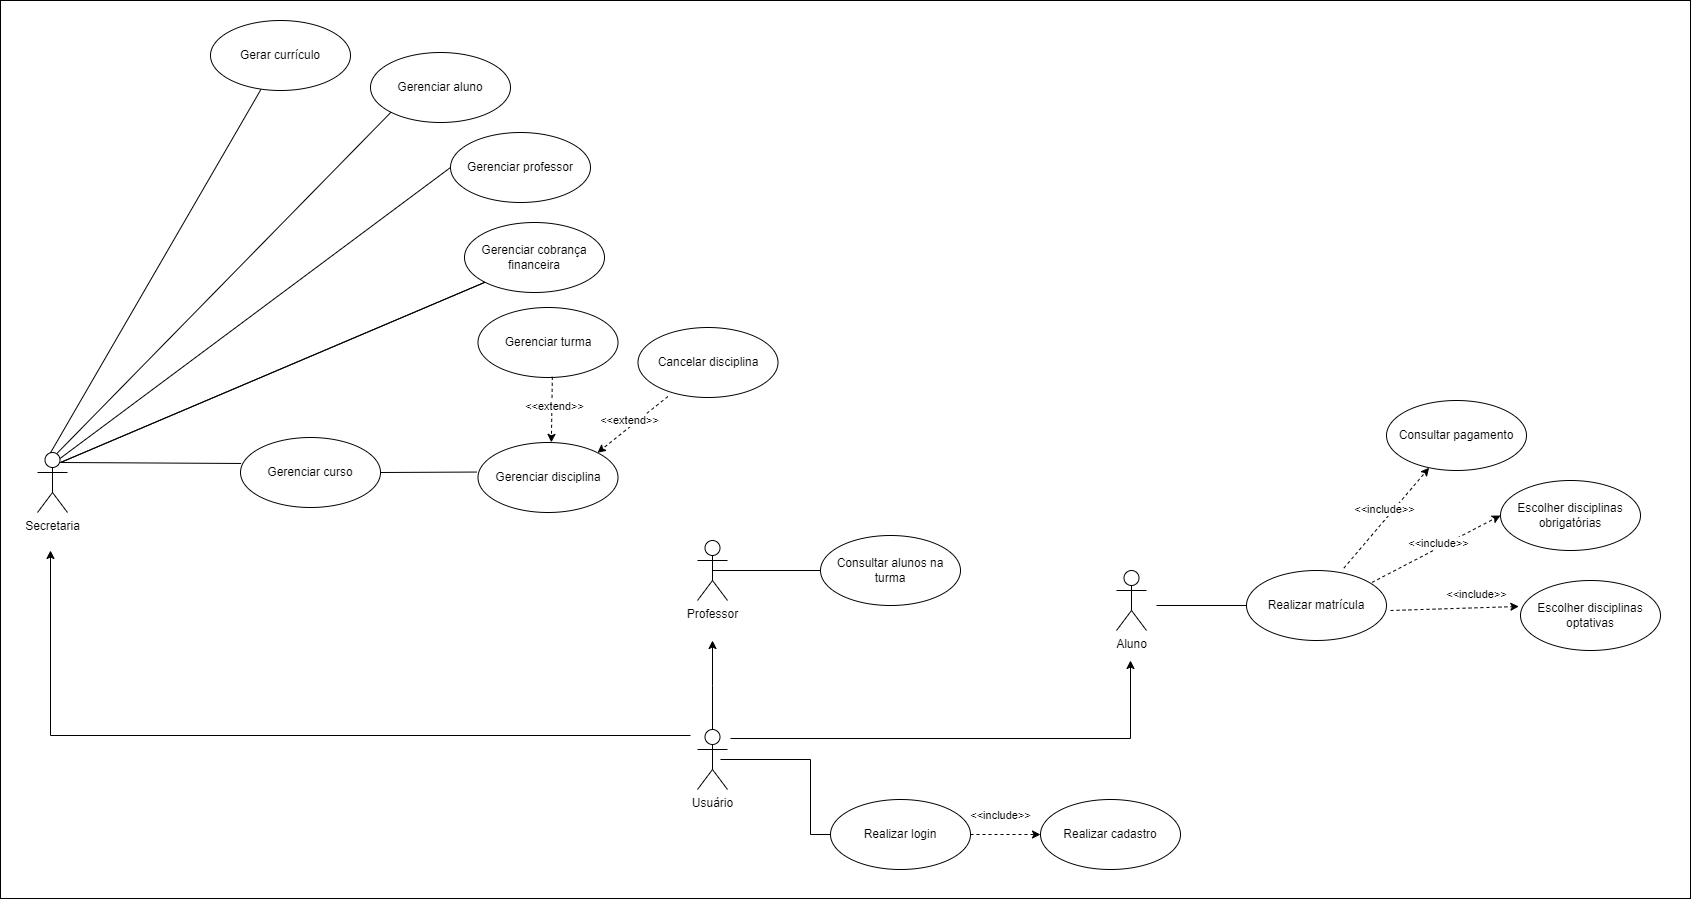

The diagram above was exported from draw.io. Its source (the exported page's mxGraphModel, read from the mxfile embedded in the PNG):
<mxGraphModel dx="2150" dy="2059" grid="1" gridSize="10" guides="1" tooltips="1" connect="1" arrows="1" fold="1" page="1" pageScale="1" pageWidth="827" pageHeight="1169" math="0" shadow="0">
  <root>
    <mxCell id="0" />
    <mxCell id="1" parent="0" />
    <mxCell id="EtrQoZdmO6Vf0Rs8yKSn-60" value="" style="rounded=0;whiteSpace=wrap;html=1;" vertex="1" parent="1">
      <mxGeometry x="90" y="-160" width="1690" height="898" as="geometry" />
    </mxCell>
    <mxCell id="9RAYDSeAGmgqpiiciGAC-1" value="Professor" style="shape=umlActor;verticalLabelPosition=bottom;verticalAlign=top;html=1;" parent="1" vertex="1">
      <mxGeometry x="787" y="380" width="30" height="60" as="geometry" />
    </mxCell>
    <mxCell id="9RAYDSeAGmgqpiiciGAC-2" value="Aluno" style="shape=umlActor;verticalLabelPosition=bottom;verticalAlign=top;html=1;" parent="1" vertex="1">
      <mxGeometry x="1206" y="410" width="30" height="60" as="geometry" />
    </mxCell>
    <mxCell id="9RAYDSeAGmgqpiiciGAC-7" value="&lt;div&gt;Gerenciar professor&lt;/div&gt;" style="ellipse;whiteSpace=wrap;html=1;" parent="1" vertex="1">
      <mxGeometry x="540" y="-28" width="140" height="70" as="geometry" />
    </mxCell>
    <mxCell id="9RAYDSeAGmgqpiiciGAC-8" value="Secretaria" style="shape=umlActor;verticalLabelPosition=bottom;verticalAlign=top;html=1;" parent="1" vertex="1">
      <mxGeometry x="127" y="292" width="30" height="60" as="geometry" />
    </mxCell>
    <mxCell id="9RAYDSeAGmgqpiiciGAC-9" value="Gerenciar disciplina" style="ellipse;whiteSpace=wrap;html=1;" parent="1" vertex="1">
      <mxGeometry x="567.5" y="282" width="140" height="70" as="geometry" />
    </mxCell>
    <mxCell id="ow0BtpMMeITfvY9vxynT-2" value="&lt;div&gt;Gerar currículo&lt;br&gt;&lt;/div&gt;" style="ellipse;whiteSpace=wrap;html=1;" parent="1" vertex="1">
      <mxGeometry x="300" y="-140" width="140" height="70" as="geometry" />
    </mxCell>
    <mxCell id="ow0BtpMMeITfvY9vxynT-3" value="" style="endArrow=none;html=1;rounded=0;exitX=0.36;exitY=0.986;exitDx=0;exitDy=0;entryX=0.431;entryY=0.007;entryDx=0;entryDy=0;entryPerimeter=0;exitPerimeter=0;" parent="1" source="ow0BtpMMeITfvY9vxynT-2" target="9RAYDSeAGmgqpiiciGAC-8" edge="1">
      <mxGeometry width="50" height="50" relative="1" as="geometry">
        <mxPoint x="732.5" y="64" as="sourcePoint" />
        <mxPoint x="798.5" y="232" as="targetPoint" />
      </mxGeometry>
    </mxCell>
    <mxCell id="ow0BtpMMeITfvY9vxynT-6" value="" style="endArrow=none;html=1;rounded=0;exitX=0;exitY=0.5;exitDx=0;exitDy=0;entryX=0.75;entryY=0.1;entryDx=0;entryDy=0;entryPerimeter=0;" parent="1" source="9RAYDSeAGmgqpiiciGAC-7" target="9RAYDSeAGmgqpiiciGAC-8" edge="1">
      <mxGeometry width="50" height="50" relative="1" as="geometry">
        <mxPoint x="638.5" y="262" as="sourcePoint" />
        <mxPoint x="157" y="302" as="targetPoint" />
      </mxGeometry>
    </mxCell>
    <mxCell id="5J-pvS1ZeT7e0PbxRLa9-5" value="Realizar matrícula" style="ellipse;whiteSpace=wrap;html=1;" parent="1" vertex="1">
      <mxGeometry x="1336" y="410" width="140" height="70" as="geometry" />
    </mxCell>
    <mxCell id="5J-pvS1ZeT7e0PbxRLa9-6" value="" style="endArrow=none;html=1;rounded=0;entryX=0;entryY=0.5;entryDx=0;entryDy=0;" parent="1" target="5J-pvS1ZeT7e0PbxRLa9-5" edge="1">
      <mxGeometry width="50" height="50" relative="1" as="geometry">
        <mxPoint x="1246" y="445" as="sourcePoint" />
        <mxPoint x="1306" y="455" as="targetPoint" />
      </mxGeometry>
    </mxCell>
    <mxCell id="iCm_p12vpelglgJyfmvm-9" value="Gerenciar cobrança financeira" style="ellipse;whiteSpace=wrap;html=1;" parent="1" vertex="1">
      <mxGeometry x="554" y="62.000000000000014" width="140" height="70" as="geometry" />
    </mxCell>
    <mxCell id="iCm_p12vpelglgJyfmvm-10" value="" style="endArrow=none;html=1;rounded=0;exitX=0;exitY=1;exitDx=0;exitDy=0;" parent="1" source="iCm_p12vpelglgJyfmvm-9" edge="1">
      <mxGeometry width="50" height="50" relative="1" as="geometry">
        <mxPoint x="681.5" y="92" as="sourcePoint" />
        <mxPoint x="150" y="302" as="targetPoint" />
        <Array as="points" />
      </mxGeometry>
    </mxCell>
    <mxCell id="2FEJ0IgIIKziJ5U5YYRb-20" value="" style="endArrow=classic;html=1;rounded=0;dashed=1;exitX=0.695;exitY=-0.033;exitDx=0;exitDy=0;exitPerimeter=0;" parent="1" source="5J-pvS1ZeT7e0PbxRLa9-5" target="2FEJ0IgIIKziJ5U5YYRb-22" edge="1">
      <mxGeometry width="50" height="50" relative="1" as="geometry">
        <mxPoint x="1543" y="449" as="sourcePoint" />
        <mxPoint x="1573" y="449" as="targetPoint" />
      </mxGeometry>
    </mxCell>
    <mxCell id="2FEJ0IgIIKziJ5U5YYRb-21" value="&amp;lt;&amp;lt;include&amp;gt;&amp;gt;" style="edgeLabel;html=1;align=center;verticalAlign=middle;resizable=0;points=[];" parent="2FEJ0IgIIKziJ5U5YYRb-20" connectable="0" vertex="1">
      <mxGeometry x="0.1678" y="-2" relative="1" as="geometry">
        <mxPoint x="-11" y="-2" as="offset" />
      </mxGeometry>
    </mxCell>
    <mxCell id="2FEJ0IgIIKziJ5U5YYRb-22" value="Consultar pagamento" style="ellipse;whiteSpace=wrap;html=1;" parent="1" vertex="1">
      <mxGeometry x="1476" y="240" width="140" height="70" as="geometry" />
    </mxCell>
    <mxCell id="mnXtVshiBXBVs3VX9ZW8-12" value="Realizar login" style="ellipse;whiteSpace=wrap;html=1;" parent="1" vertex="1">
      <mxGeometry x="920" y="639" width="140" height="70" as="geometry" />
    </mxCell>
    <mxCell id="2FEJ0IgIIKziJ5U5YYRb-23" value="" style="endArrow=classic;html=1;rounded=0;dashed=1;entryX=-0.012;entryY=0.371;entryDx=0;entryDy=0;entryPerimeter=0;" parent="1" target="2FEJ0IgIIKziJ5U5YYRb-25" edge="1">
      <mxGeometry width="50" height="50" relative="1" as="geometry">
        <mxPoint x="1480" y="450" as="sourcePoint" />
        <mxPoint x="1540" y="530" as="targetPoint" />
      </mxGeometry>
    </mxCell>
    <mxCell id="2FEJ0IgIIKziJ5U5YYRb-24" value="&amp;lt;&amp;lt;include&amp;gt;&amp;gt;" style="edgeLabel;html=1;align=center;verticalAlign=middle;resizable=0;points=[];" parent="2FEJ0IgIIKziJ5U5YYRb-23" connectable="0" vertex="1">
      <mxGeometry x="0.1678" y="-2" relative="1" as="geometry">
        <mxPoint x="10" y="-16" as="offset" />
      </mxGeometry>
    </mxCell>
    <mxCell id="2FEJ0IgIIKziJ5U5YYRb-25" value="Escolher disciplinas optativas" style="ellipse;whiteSpace=wrap;html=1;" parent="1" vertex="1">
      <mxGeometry x="1610" y="420" width="140" height="70" as="geometry" />
    </mxCell>
    <mxCell id="2FEJ0IgIIKziJ5U5YYRb-32" style="edgeStyle=orthogonalEdgeStyle;rounded=0;orthogonalLoop=1;jettySize=auto;html=1;endArrow=none;endFill=0;" parent="1" target="mnXtVshiBXBVs3VX9ZW8-12" edge="1">
      <mxGeometry relative="1" as="geometry">
        <mxPoint x="810" y="599" as="sourcePoint" />
        <Array as="points">
          <mxPoint x="900" y="599" />
          <mxPoint x="900" y="674" />
        </Array>
      </mxGeometry>
    </mxCell>
    <mxCell id="2FEJ0IgIIKziJ5U5YYRb-35" style="edgeStyle=orthogonalEdgeStyle;rounded=0;orthogonalLoop=1;jettySize=auto;html=1;exitX=0.5;exitY=0;exitDx=0;exitDy=0;exitPerimeter=0;" parent="1" source="2FEJ0IgIIKziJ5U5YYRb-27" edge="1">
      <mxGeometry relative="1" as="geometry">
        <mxPoint x="802" y="480" as="targetPoint" />
      </mxGeometry>
    </mxCell>
    <mxCell id="2FEJ0IgIIKziJ5U5YYRb-36" style="edgeStyle=orthogonalEdgeStyle;rounded=0;orthogonalLoop=1;jettySize=auto;html=1;" parent="1" edge="1">
      <mxGeometry relative="1" as="geometry">
        <mxPoint x="140" y="390" as="targetPoint" />
        <mxPoint x="780" y="575" as="sourcePoint" />
        <Array as="points">
          <mxPoint x="140" y="575" />
        </Array>
      </mxGeometry>
    </mxCell>
    <mxCell id="2FEJ0IgIIKziJ5U5YYRb-27" value="Usuário" style="shape=umlActor;verticalLabelPosition=bottom;verticalAlign=top;html=1;" parent="1" vertex="1">
      <mxGeometry x="787" y="569" width="30" height="60" as="geometry" />
    </mxCell>
    <mxCell id="ZvhifLJ2jAT0Is61ymRS-3" value="&lt;div&gt;Gerenciar aluno&lt;/div&gt;" style="ellipse;whiteSpace=wrap;html=1;" parent="1" vertex="1">
      <mxGeometry x="460" y="-108" width="140" height="70" as="geometry" />
    </mxCell>
    <mxCell id="ZvhifLJ2jAT0Is61ymRS-4" value="&lt;div&gt;Gerenciar turma&lt;/div&gt;" style="ellipse;whiteSpace=wrap;html=1;" parent="1" vertex="1">
      <mxGeometry x="567.5" y="147" width="140" height="70" as="geometry" />
    </mxCell>
    <mxCell id="ZvhifLJ2jAT0Is61ymRS-10" value="&lt;div&gt;Gerenciar curso&lt;/div&gt;" style="ellipse;whiteSpace=wrap;html=1;" parent="1" vertex="1">
      <mxGeometry x="330" y="277" width="140" height="70" as="geometry" />
    </mxCell>
    <mxCell id="ZvhifLJ2jAT0Is61ymRS-11" value="" style="endArrow=none;html=1;rounded=0;exitX=0;exitY=1;exitDx=0;exitDy=0;entryX=0.651;entryY=0.014;entryDx=0;entryDy=0;entryPerimeter=0;" parent="1" source="ZvhifLJ2jAT0Is61ymRS-3" target="9RAYDSeAGmgqpiiciGAC-8" edge="1">
      <mxGeometry width="50" height="50" relative="1" as="geometry">
        <mxPoint x="247" y="-3.5" as="sourcePoint" />
        <mxPoint x="-30" y="317.5" as="targetPoint" />
        <Array as="points" />
      </mxGeometry>
    </mxCell>
    <mxCell id="ZvhifLJ2jAT0Is61ymRS-16" value="&lt;div&gt;Cancelar disciplina&lt;/div&gt;" style="ellipse;whiteSpace=wrap;html=1;" parent="1" vertex="1">
      <mxGeometry x="727.5" y="167" width="140" height="70" as="geometry" />
    </mxCell>
    <mxCell id="ZvhifLJ2jAT0Is61ymRS-19" value="" style="endArrow=classic;html=1;rounded=0;dashed=1;exitX=0.214;exitY=0.986;exitDx=0;exitDy=0;exitPerimeter=0;entryX=1;entryY=0;entryDx=0;entryDy=0;" parent="1" source="ZvhifLJ2jAT0Is61ymRS-16" target="9RAYDSeAGmgqpiiciGAC-9" edge="1">
      <mxGeometry width="50" height="50" relative="1" as="geometry">
        <mxPoint x="503" y="422" as="sourcePoint" />
        <mxPoint x="630" y="292" as="targetPoint" />
      </mxGeometry>
    </mxCell>
    <mxCell id="ZvhifLJ2jAT0Is61ymRS-20" value="&amp;lt;&amp;lt;extend&amp;gt;&amp;gt;" style="edgeLabel;html=1;align=center;verticalAlign=middle;resizable=0;points=[];" parent="ZvhifLJ2jAT0Is61ymRS-19" connectable="0" vertex="1">
      <mxGeometry x="0.1678" y="-2" relative="1" as="geometry">
        <mxPoint x="4" y="-9" as="offset" />
      </mxGeometry>
    </mxCell>
    <mxCell id="iCm_p12vpelglgJyfmvm-13" style="edgeStyle=orthogonalEdgeStyle;rounded=0;orthogonalLoop=1;jettySize=auto;html=1;" parent="1" edge="1">
      <mxGeometry relative="1" as="geometry">
        <mxPoint x="1220" y="500" as="targetPoint" />
        <mxPoint x="820" y="578" as="sourcePoint" />
        <Array as="points">
          <mxPoint x="1220" y="578" />
        </Array>
      </mxGeometry>
    </mxCell>
    <mxCell id="iCm_p12vpelglgJyfmvm-15" value="&lt;div&gt;Realizar cadastro&lt;/div&gt;" style="ellipse;whiteSpace=wrap;html=1;" parent="1" vertex="1">
      <mxGeometry x="1130" y="639" width="140" height="70" as="geometry" />
    </mxCell>
    <mxCell id="iCm_p12vpelglgJyfmvm-18" value="" style="endArrow=classic;html=1;rounded=0;dashed=1;exitX=1;exitY=0.5;exitDx=0;exitDy=0;entryX=0;entryY=0.5;entryDx=0;entryDy=0;" parent="1" source="mnXtVshiBXBVs3VX9ZW8-12" target="iCm_p12vpelglgJyfmvm-15" edge="1">
      <mxGeometry width="50" height="50" relative="1" as="geometry">
        <mxPoint x="1180" y="754" as="sourcePoint" />
        <mxPoint x="990" y="774" as="targetPoint" />
      </mxGeometry>
    </mxCell>
    <mxCell id="iCm_p12vpelglgJyfmvm-19" value="&amp;lt;&amp;lt;include&amp;gt;&amp;gt;" style="edgeLabel;html=1;align=center;verticalAlign=middle;resizable=0;points=[];" parent="iCm_p12vpelglgJyfmvm-18" vertex="1" connectable="0">
      <mxGeometry x="-0.2726" y="8" relative="1" as="geometry">
        <mxPoint x="4" y="-12" as="offset" />
      </mxGeometry>
    </mxCell>
    <mxCell id="kqP1NBnRYZL7kpDsOabo-2" value="Consultar alunos na turma" style="ellipse;whiteSpace=wrap;html=1;" parent="1" vertex="1">
      <mxGeometry x="910" y="375" width="140" height="70" as="geometry" />
    </mxCell>
    <mxCell id="kqP1NBnRYZL7kpDsOabo-3" value="" style="endArrow=none;html=1;rounded=0;exitX=0;exitY=1;exitDx=0;exitDy=0;" parent="1" source="iCm_p12vpelglgJyfmvm-9" edge="1">
      <mxGeometry width="50" height="50" relative="1" as="geometry">
        <mxPoint x="585" y="132" as="sourcePoint" />
        <mxPoint x="150" y="302" as="targetPoint" />
        <Array as="points" />
      </mxGeometry>
    </mxCell>
    <mxCell id="kqP1NBnRYZL7kpDsOabo-7" value="" style="endArrow=none;html=1;rounded=0;exitX=0.005;exitY=0.371;exitDx=0;exitDy=0;exitPerimeter=0;" parent="1" source="ZvhifLJ2jAT0Is61ymRS-10" edge="1">
      <mxGeometry width="50" height="50" relative="1" as="geometry">
        <mxPoint x="595" y="142" as="sourcePoint" />
        <mxPoint x="150" y="302" as="targetPoint" />
        <Array as="points" />
      </mxGeometry>
    </mxCell>
    <mxCell id="kqP1NBnRYZL7kpDsOabo-9" value="" style="endArrow=none;html=1;rounded=0;entryX=0;entryY=0.5;entryDx=0;entryDy=0;exitX=0.5;exitY=0.5;exitDx=0;exitDy=0;exitPerimeter=0;" parent="1" source="9RAYDSeAGmgqpiiciGAC-1" target="kqP1NBnRYZL7kpDsOabo-2" edge="1">
      <mxGeometry width="50" height="50" relative="1" as="geometry">
        <mxPoint x="830" y="410" as="sourcePoint" />
        <mxPoint x="880" y="420" as="targetPoint" />
      </mxGeometry>
    </mxCell>
    <mxCell id="iCm_p12vpelglgJyfmvm-21" value="Escolher disciplinas obrigatórias" style="ellipse;whiteSpace=wrap;html=1;" parent="1" vertex="1">
      <mxGeometry x="1590" y="320" width="140" height="70" as="geometry" />
    </mxCell>
    <mxCell id="iCm_p12vpelglgJyfmvm-22" value="" style="endArrow=classic;html=1;rounded=0;dashed=1;entryX=0;entryY=0.5;entryDx=0;entryDy=0;exitX=0.896;exitY=0.171;exitDx=0;exitDy=0;exitPerimeter=0;" parent="1" source="5J-pvS1ZeT7e0PbxRLa9-5" target="iCm_p12vpelglgJyfmvm-21" edge="1">
      <mxGeometry width="50" height="50" relative="1" as="geometry">
        <mxPoint x="1480" y="440" as="sourcePoint" />
        <mxPoint x="1529" y="317" as="targetPoint" />
      </mxGeometry>
    </mxCell>
    <mxCell id="iCm_p12vpelglgJyfmvm-23" value="&amp;lt;&amp;lt;include&amp;gt;&amp;gt;" style="edgeLabel;html=1;align=center;verticalAlign=middle;resizable=0;points=[];" parent="iCm_p12vpelglgJyfmvm-22" connectable="0" vertex="1">
      <mxGeometry x="0.1678" y="-2" relative="1" as="geometry">
        <mxPoint x="-11" y="-2" as="offset" />
      </mxGeometry>
    </mxCell>
    <mxCell id="kqP1NBnRYZL7kpDsOabo-12" value="" style="endArrow=none;html=1;rounded=0;entryX=-0.007;entryY=0.422;entryDx=0;entryDy=0;entryPerimeter=0;exitX=1;exitY=0.5;exitDx=0;exitDy=0;" parent="1" source="ZvhifLJ2jAT0Is61ymRS-10" target="9RAYDSeAGmgqpiiciGAC-9" edge="1">
      <mxGeometry width="50" height="50" relative="1" as="geometry">
        <mxPoint x="480" y="370" as="sourcePoint" />
        <mxPoint x="530" y="320" as="targetPoint" />
      </mxGeometry>
    </mxCell>
    <mxCell id="kqP1NBnRYZL7kpDsOabo-13" value="" style="endArrow=classic;html=1;rounded=0;dashed=1;exitX=0.531;exitY=0.99;exitDx=0;exitDy=0;exitPerimeter=0;entryX=0.524;entryY=-0.002;entryDx=0;entryDy=0;entryPerimeter=0;" parent="1" source="ZvhifLJ2jAT0Is61ymRS-4" target="9RAYDSeAGmgqpiiciGAC-9" edge="1">
      <mxGeometry width="50" height="50" relative="1" as="geometry">
        <mxPoint x="707.5" y="226" as="sourcePoint" />
        <mxPoint x="640" y="280" as="targetPoint" />
      </mxGeometry>
    </mxCell>
    <mxCell id="kqP1NBnRYZL7kpDsOabo-14" value="&amp;lt;&amp;lt;extend&amp;gt;&amp;gt;" style="edgeLabel;html=1;align=center;verticalAlign=middle;resizable=0;points=[];" parent="kqP1NBnRYZL7kpDsOabo-13" connectable="0" vertex="1">
      <mxGeometry x="0.1678" y="-2" relative="1" as="geometry">
        <mxPoint x="4" y="-9" as="offset" />
      </mxGeometry>
    </mxCell>
  </root>
</mxGraphModel>